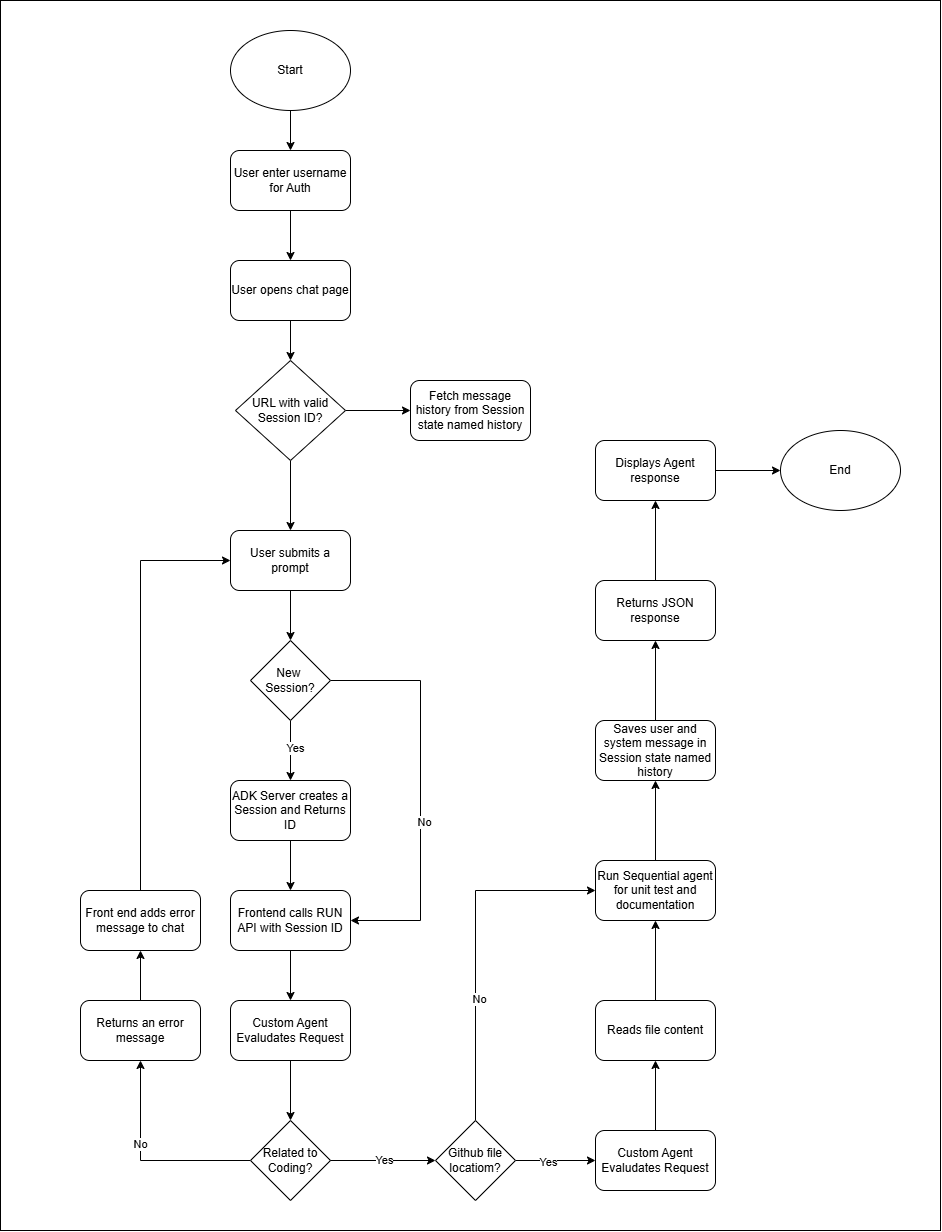

The diagram above was exported from draw.io. Its source (the exported page's mxGraphModel, read from the mxfile embedded in the PNG):
<mxGraphModel dx="2153" dy="1923" grid="1" gridSize="10" guides="1" tooltips="1" connect="1" arrows="1" fold="1" page="1" pageScale="1" pageWidth="850" pageHeight="1100" math="0" shadow="0">
  <root>
    <mxCell id="0" />
    <mxCell id="1" parent="0" />
    <mxCell id="gkadJB44pqgGK5U_NO5p-54" value="" style="rounded=0;whiteSpace=wrap;html=1;" vertex="1" parent="1">
      <mxGeometry x="-150" y="-370" width="940" height="1230" as="geometry" />
    </mxCell>
    <mxCell id="gkadJB44pqgGK5U_NO5p-3" style="edgeStyle=orthogonalEdgeStyle;rounded=0;orthogonalLoop=1;jettySize=auto;html=1;exitX=0.5;exitY=1;exitDx=0;exitDy=0;entryX=0.5;entryY=0;entryDx=0;entryDy=0;" edge="1" parent="1" source="gkadJB44pqgGK5U_NO5p-46" target="gkadJB44pqgGK5U_NO5p-2">
      <mxGeometry relative="1" as="geometry" />
    </mxCell>
    <mxCell id="gkadJB44pqgGK5U_NO5p-1" value="Start" style="ellipse;whiteSpace=wrap;html=1;" vertex="1" parent="1">
      <mxGeometry x="80" y="-340" width="120" height="80" as="geometry" />
    </mxCell>
    <mxCell id="gkadJB44pqgGK5U_NO5p-5" value="" style="edgeStyle=orthogonalEdgeStyle;rounded=0;orthogonalLoop=1;jettySize=auto;html=1;" edge="1" parent="1" source="gkadJB44pqgGK5U_NO5p-17" target="gkadJB44pqgGK5U_NO5p-4">
      <mxGeometry relative="1" as="geometry" />
    </mxCell>
    <mxCell id="gkadJB44pqgGK5U_NO5p-19" value="Yes" style="edgeLabel;html=1;align=center;verticalAlign=middle;resizable=0;points=[];" vertex="1" connectable="0" parent="gkadJB44pqgGK5U_NO5p-5">
      <mxGeometry x="-0.0933" y="4" relative="1" as="geometry">
        <mxPoint as="offset" />
      </mxGeometry>
    </mxCell>
    <mxCell id="gkadJB44pqgGK5U_NO5p-2" value="User submits a prompt" style="rounded=1;whiteSpace=wrap;html=1;" vertex="1" parent="1">
      <mxGeometry x="80" y="160" width="120" height="60" as="geometry" />
    </mxCell>
    <mxCell id="gkadJB44pqgGK5U_NO5p-7" value="" style="edgeStyle=orthogonalEdgeStyle;rounded=0;orthogonalLoop=1;jettySize=auto;html=1;" edge="1" parent="1" source="gkadJB44pqgGK5U_NO5p-4" target="gkadJB44pqgGK5U_NO5p-6">
      <mxGeometry relative="1" as="geometry" />
    </mxCell>
    <mxCell id="gkadJB44pqgGK5U_NO5p-4" value="ADK Server creates a Session and Returns ID" style="whiteSpace=wrap;html=1;rounded=1;" vertex="1" parent="1">
      <mxGeometry x="80" y="410" width="120" height="60" as="geometry" />
    </mxCell>
    <mxCell id="gkadJB44pqgGK5U_NO5p-9" value="" style="edgeStyle=orthogonalEdgeStyle;rounded=0;orthogonalLoop=1;jettySize=auto;html=1;" edge="1" parent="1" source="gkadJB44pqgGK5U_NO5p-6" target="gkadJB44pqgGK5U_NO5p-8">
      <mxGeometry relative="1" as="geometry" />
    </mxCell>
    <mxCell id="gkadJB44pqgGK5U_NO5p-6" value="Frontend calls RUN API with Session ID" style="whiteSpace=wrap;html=1;rounded=1;" vertex="1" parent="1">
      <mxGeometry x="80" y="520" width="120" height="60" as="geometry" />
    </mxCell>
    <mxCell id="gkadJB44pqgGK5U_NO5p-11" style="edgeStyle=orthogonalEdgeStyle;rounded=0;orthogonalLoop=1;jettySize=auto;html=1;exitX=0.5;exitY=1;exitDx=0;exitDy=0;entryX=0.5;entryY=0;entryDx=0;entryDy=0;" edge="1" parent="1" source="gkadJB44pqgGK5U_NO5p-8" target="gkadJB44pqgGK5U_NO5p-10">
      <mxGeometry relative="1" as="geometry" />
    </mxCell>
    <mxCell id="gkadJB44pqgGK5U_NO5p-8" value="Custom Agent Evaludates Request" style="whiteSpace=wrap;html=1;rounded=1;" vertex="1" parent="1">
      <mxGeometry x="80" y="630" width="120" height="60" as="geometry" />
    </mxCell>
    <mxCell id="gkadJB44pqgGK5U_NO5p-12" style="edgeStyle=orthogonalEdgeStyle;rounded=0;orthogonalLoop=1;jettySize=auto;html=1;exitX=0;exitY=0.5;exitDx=0;exitDy=0;entryX=0.5;entryY=1;entryDx=0;entryDy=0;" edge="1" parent="1" source="gkadJB44pqgGK5U_NO5p-10" target="gkadJB44pqgGK5U_NO5p-13">
      <mxGeometry relative="1" as="geometry">
        <mxPoint x="20" y="780" as="targetPoint" />
      </mxGeometry>
    </mxCell>
    <mxCell id="gkadJB44pqgGK5U_NO5p-22" value="No" style="edgeLabel;html=1;align=center;verticalAlign=middle;resizable=0;points=[];" vertex="1" connectable="0" parent="gkadJB44pqgGK5U_NO5p-12">
      <mxGeometry x="0.2013" y="1" relative="1" as="geometry">
        <mxPoint as="offset" />
      </mxGeometry>
    </mxCell>
    <mxCell id="gkadJB44pqgGK5U_NO5p-24" style="edgeStyle=orthogonalEdgeStyle;rounded=0;orthogonalLoop=1;jettySize=auto;html=1;exitX=1;exitY=0.5;exitDx=0;exitDy=0;entryX=0;entryY=0.5;entryDx=0;entryDy=0;" edge="1" parent="1" source="gkadJB44pqgGK5U_NO5p-25" target="gkadJB44pqgGK5U_NO5p-23">
      <mxGeometry relative="1" as="geometry" />
    </mxCell>
    <mxCell id="gkadJB44pqgGK5U_NO5p-28" value="Yes" style="edgeLabel;html=1;align=center;verticalAlign=middle;resizable=0;points=[];" vertex="1" connectable="0" parent="gkadJB44pqgGK5U_NO5p-24">
      <mxGeometry x="-0.18" y="-1" relative="1" as="geometry">
        <mxPoint as="offset" />
      </mxGeometry>
    </mxCell>
    <mxCell id="gkadJB44pqgGK5U_NO5p-10" value="Related to Coding?" style="rhombus;whiteSpace=wrap;html=1;" vertex="1" parent="1">
      <mxGeometry x="100" y="750" width="80" height="80" as="geometry" />
    </mxCell>
    <mxCell id="gkadJB44pqgGK5U_NO5p-15" value="" style="edgeStyle=orthogonalEdgeStyle;rounded=0;orthogonalLoop=1;jettySize=auto;html=1;" edge="1" parent="1" source="gkadJB44pqgGK5U_NO5p-13" target="gkadJB44pqgGK5U_NO5p-14">
      <mxGeometry relative="1" as="geometry" />
    </mxCell>
    <mxCell id="gkadJB44pqgGK5U_NO5p-13" value="Returns an error message" style="rounded=1;whiteSpace=wrap;html=1;" vertex="1" parent="1">
      <mxGeometry x="-70" y="630" width="120" height="60" as="geometry" />
    </mxCell>
    <mxCell id="gkadJB44pqgGK5U_NO5p-16" style="edgeStyle=orthogonalEdgeStyle;rounded=0;orthogonalLoop=1;jettySize=auto;html=1;exitX=0.5;exitY=0;exitDx=0;exitDy=0;entryX=0;entryY=0.5;entryDx=0;entryDy=0;" edge="1" parent="1" source="gkadJB44pqgGK5U_NO5p-14" target="gkadJB44pqgGK5U_NO5p-2">
      <mxGeometry relative="1" as="geometry">
        <mxPoint x="-150" y="490" as="targetPoint" />
      </mxGeometry>
    </mxCell>
    <mxCell id="gkadJB44pqgGK5U_NO5p-14" value="Front end adds error message to chat" style="whiteSpace=wrap;html=1;rounded=1;" vertex="1" parent="1">
      <mxGeometry x="-70" y="520" width="120" height="60" as="geometry" />
    </mxCell>
    <mxCell id="gkadJB44pqgGK5U_NO5p-18" value="" style="edgeStyle=orthogonalEdgeStyle;rounded=0;orthogonalLoop=1;jettySize=auto;html=1;" edge="1" parent="1" source="gkadJB44pqgGK5U_NO5p-2" target="gkadJB44pqgGK5U_NO5p-17">
      <mxGeometry relative="1" as="geometry">
        <mxPoint x="140" y="220" as="sourcePoint" />
        <mxPoint x="140" y="470" as="targetPoint" />
      </mxGeometry>
    </mxCell>
    <mxCell id="gkadJB44pqgGK5U_NO5p-20" style="edgeStyle=orthogonalEdgeStyle;rounded=0;orthogonalLoop=1;jettySize=auto;html=1;exitX=1;exitY=0.5;exitDx=0;exitDy=0;entryX=1;entryY=0.5;entryDx=0;entryDy=0;" edge="1" parent="1" source="gkadJB44pqgGK5U_NO5p-17" target="gkadJB44pqgGK5U_NO5p-6">
      <mxGeometry relative="1" as="geometry">
        <Array as="points">
          <mxPoint x="270" y="310" />
          <mxPoint x="270" y="550" />
        </Array>
      </mxGeometry>
    </mxCell>
    <mxCell id="gkadJB44pqgGK5U_NO5p-21" value="No" style="edgeLabel;html=1;align=center;verticalAlign=middle;resizable=0;points=[];" vertex="1" connectable="0" parent="gkadJB44pqgGK5U_NO5p-20">
      <mxGeometry x="0.157" y="3" relative="1" as="geometry">
        <mxPoint as="offset" />
      </mxGeometry>
    </mxCell>
    <mxCell id="gkadJB44pqgGK5U_NO5p-17" value="New&amp;nbsp;&lt;div&gt;Session?&lt;/div&gt;" style="rhombus;whiteSpace=wrap;html=1;" vertex="1" parent="1">
      <mxGeometry x="100" y="270" width="80" height="80" as="geometry" />
    </mxCell>
    <mxCell id="gkadJB44pqgGK5U_NO5p-30" value="" style="edgeStyle=orthogonalEdgeStyle;rounded=0;orthogonalLoop=1;jettySize=auto;html=1;" edge="1" parent="1" source="gkadJB44pqgGK5U_NO5p-23" target="gkadJB44pqgGK5U_NO5p-29">
      <mxGeometry relative="1" as="geometry" />
    </mxCell>
    <mxCell id="gkadJB44pqgGK5U_NO5p-23" value="Custom Agent Evaludates Request" style="whiteSpace=wrap;html=1;rounded=1;" vertex="1" parent="1">
      <mxGeometry x="445" y="760" width="120" height="60" as="geometry" />
    </mxCell>
    <mxCell id="gkadJB44pqgGK5U_NO5p-26" value="" style="edgeStyle=orthogonalEdgeStyle;rounded=0;orthogonalLoop=1;jettySize=auto;html=1;exitX=1;exitY=0.5;exitDx=0;exitDy=0;entryX=0;entryY=0.5;entryDx=0;entryDy=0;" edge="1" parent="1" source="gkadJB44pqgGK5U_NO5p-10" target="gkadJB44pqgGK5U_NO5p-25">
      <mxGeometry relative="1" as="geometry">
        <mxPoint x="180" y="790" as="sourcePoint" />
        <mxPoint x="400" y="790" as="targetPoint" />
      </mxGeometry>
    </mxCell>
    <mxCell id="gkadJB44pqgGK5U_NO5p-27" value="Yes" style="edgeLabel;html=1;align=center;verticalAlign=middle;resizable=0;points=[];" vertex="1" connectable="0" parent="gkadJB44pqgGK5U_NO5p-26">
      <mxGeometry x="0.0267" y="1" relative="1" as="geometry">
        <mxPoint as="offset" />
      </mxGeometry>
    </mxCell>
    <mxCell id="gkadJB44pqgGK5U_NO5p-31" style="edgeStyle=orthogonalEdgeStyle;rounded=0;orthogonalLoop=1;jettySize=auto;html=1;exitX=0.5;exitY=0;exitDx=0;exitDy=0;entryX=0;entryY=0.5;entryDx=0;entryDy=0;" edge="1" parent="1" source="gkadJB44pqgGK5U_NO5p-25" target="gkadJB44pqgGK5U_NO5p-32">
      <mxGeometry relative="1" as="geometry">
        <mxPoint x="320" y="540" as="targetPoint" />
      </mxGeometry>
    </mxCell>
    <mxCell id="gkadJB44pqgGK5U_NO5p-34" value="No" style="edgeLabel;html=1;align=center;verticalAlign=middle;resizable=0;points=[];" vertex="1" connectable="0" parent="gkadJB44pqgGK5U_NO5p-31">
      <mxGeometry x="-0.3051" y="-3" relative="1" as="geometry">
        <mxPoint as="offset" />
      </mxGeometry>
    </mxCell>
    <mxCell id="gkadJB44pqgGK5U_NO5p-25" value="Github file locatiom?" style="rhombus;whiteSpace=wrap;html=1;" vertex="1" parent="1">
      <mxGeometry x="285" y="750" width="80" height="80" as="geometry" />
    </mxCell>
    <mxCell id="gkadJB44pqgGK5U_NO5p-33" value="" style="edgeStyle=orthogonalEdgeStyle;rounded=0;orthogonalLoop=1;jettySize=auto;html=1;" edge="1" parent="1" source="gkadJB44pqgGK5U_NO5p-29" target="gkadJB44pqgGK5U_NO5p-32">
      <mxGeometry relative="1" as="geometry" />
    </mxCell>
    <mxCell id="gkadJB44pqgGK5U_NO5p-29" value="Reads file content" style="whiteSpace=wrap;html=1;rounded=1;" vertex="1" parent="1">
      <mxGeometry x="445" y="630" width="120" height="60" as="geometry" />
    </mxCell>
    <mxCell id="gkadJB44pqgGK5U_NO5p-36" value="" style="edgeStyle=orthogonalEdgeStyle;rounded=0;orthogonalLoop=1;jettySize=auto;html=1;" edge="1" parent="1" source="gkadJB44pqgGK5U_NO5p-32" target="gkadJB44pqgGK5U_NO5p-35">
      <mxGeometry relative="1" as="geometry" />
    </mxCell>
    <mxCell id="gkadJB44pqgGK5U_NO5p-32" value="Run Sequential agent for unit test and documentation" style="whiteSpace=wrap;html=1;rounded=1;" vertex="1" parent="1">
      <mxGeometry x="445" y="490" width="120" height="60" as="geometry" />
    </mxCell>
    <mxCell id="gkadJB44pqgGK5U_NO5p-38" value="" style="edgeStyle=orthogonalEdgeStyle;rounded=0;orthogonalLoop=1;jettySize=auto;html=1;" edge="1" parent="1" source="gkadJB44pqgGK5U_NO5p-35" target="gkadJB44pqgGK5U_NO5p-37">
      <mxGeometry relative="1" as="geometry" />
    </mxCell>
    <mxCell id="gkadJB44pqgGK5U_NO5p-35" value="Saves user and system message in Session state named history" style="whiteSpace=wrap;html=1;rounded=1;" vertex="1" parent="1">
      <mxGeometry x="445" y="350" width="120" height="60" as="geometry" />
    </mxCell>
    <mxCell id="gkadJB44pqgGK5U_NO5p-40" value="" style="edgeStyle=orthogonalEdgeStyle;rounded=0;orthogonalLoop=1;jettySize=auto;html=1;" edge="1" parent="1" source="gkadJB44pqgGK5U_NO5p-37" target="gkadJB44pqgGK5U_NO5p-39">
      <mxGeometry relative="1" as="geometry" />
    </mxCell>
    <mxCell id="gkadJB44pqgGK5U_NO5p-37" value="Returns JSON response" style="whiteSpace=wrap;html=1;rounded=1;" vertex="1" parent="1">
      <mxGeometry x="445" y="210" width="120" height="60" as="geometry" />
    </mxCell>
    <mxCell id="gkadJB44pqgGK5U_NO5p-42" style="edgeStyle=orthogonalEdgeStyle;rounded=0;orthogonalLoop=1;jettySize=auto;html=1;exitX=1;exitY=0.5;exitDx=0;exitDy=0;entryX=0;entryY=0.5;entryDx=0;entryDy=0;" edge="1" parent="1" source="gkadJB44pqgGK5U_NO5p-39" target="gkadJB44pqgGK5U_NO5p-41">
      <mxGeometry relative="1" as="geometry" />
    </mxCell>
    <mxCell id="gkadJB44pqgGK5U_NO5p-39" value="Displays Agent response" style="whiteSpace=wrap;html=1;rounded=1;" vertex="1" parent="1">
      <mxGeometry x="445" y="70" width="120" height="60" as="geometry" />
    </mxCell>
    <mxCell id="gkadJB44pqgGK5U_NO5p-41" value="End" style="ellipse;whiteSpace=wrap;html=1;" vertex="1" parent="1">
      <mxGeometry x="630" y="60" width="120" height="80" as="geometry" />
    </mxCell>
    <mxCell id="gkadJB44pqgGK5U_NO5p-45" value="" style="edgeStyle=orthogonalEdgeStyle;rounded=0;orthogonalLoop=1;jettySize=auto;html=1;exitX=0.5;exitY=1;exitDx=0;exitDy=0;entryX=0.5;entryY=0;entryDx=0;entryDy=0;" edge="1" parent="1" source="O1V7mN2wltUaOhGjtsYO-1" target="gkadJB44pqgGK5U_NO5p-44">
      <mxGeometry relative="1" as="geometry">
        <mxPoint x="140" y="-150" as="sourcePoint" />
        <mxPoint x="140" y="60" as="targetPoint" />
      </mxGeometry>
    </mxCell>
    <mxCell id="gkadJB44pqgGK5U_NO5p-44" value="User opens chat page" style="rounded=1;whiteSpace=wrap;html=1;" vertex="1" parent="1">
      <mxGeometry x="80" y="-110" width="120" height="60" as="geometry" />
    </mxCell>
    <mxCell id="gkadJB44pqgGK5U_NO5p-47" value="" style="edgeStyle=orthogonalEdgeStyle;rounded=0;orthogonalLoop=1;jettySize=auto;html=1;exitX=0.5;exitY=1;exitDx=0;exitDy=0;entryX=0.5;entryY=0;entryDx=0;entryDy=0;" edge="1" parent="1" source="gkadJB44pqgGK5U_NO5p-44" target="gkadJB44pqgGK5U_NO5p-46">
      <mxGeometry relative="1" as="geometry">
        <mxPoint x="140" y="-50" as="sourcePoint" />
        <mxPoint x="140" y="150" as="targetPoint" />
      </mxGeometry>
    </mxCell>
    <mxCell id="gkadJB44pqgGK5U_NO5p-52" style="edgeStyle=orthogonalEdgeStyle;rounded=0;orthogonalLoop=1;jettySize=auto;html=1;exitX=1;exitY=0.5;exitDx=0;exitDy=0;entryX=0;entryY=0.5;entryDx=0;entryDy=0;" edge="1" parent="1" source="gkadJB44pqgGK5U_NO5p-46" target="gkadJB44pqgGK5U_NO5p-51">
      <mxGeometry relative="1" as="geometry" />
    </mxCell>
    <mxCell id="gkadJB44pqgGK5U_NO5p-46" value="URL with valid Session ID?" style="rhombus;whiteSpace=wrap;html=1;" vertex="1" parent="1">
      <mxGeometry x="85" y="-10" width="110" height="100" as="geometry" />
    </mxCell>
    <mxCell id="gkadJB44pqgGK5U_NO5p-51" value="Fetch message history from Session state named history" style="rounded=1;whiteSpace=wrap;html=1;" vertex="1" parent="1">
      <mxGeometry x="260" y="10" width="120" height="60" as="geometry" />
    </mxCell>
    <mxCell id="O1V7mN2wltUaOhGjtsYO-2" value="" style="edgeStyle=orthogonalEdgeStyle;rounded=0;orthogonalLoop=1;jettySize=auto;html=1;exitX=0.5;exitY=1;exitDx=0;exitDy=0;entryX=0.5;entryY=0;entryDx=0;entryDy=0;" edge="1" parent="1" source="gkadJB44pqgGK5U_NO5p-1" target="O1V7mN2wltUaOhGjtsYO-1">
      <mxGeometry relative="1" as="geometry">
        <mxPoint x="140" y="-280" as="sourcePoint" />
        <mxPoint x="140" y="-110" as="targetPoint" />
      </mxGeometry>
    </mxCell>
    <mxCell id="O1V7mN2wltUaOhGjtsYO-1" value="User enter username for Auth" style="rounded=1;whiteSpace=wrap;html=1;" vertex="1" parent="1">
      <mxGeometry x="80" y="-220" width="120" height="60" as="geometry" />
    </mxCell>
  </root>
</mxGraphModel>